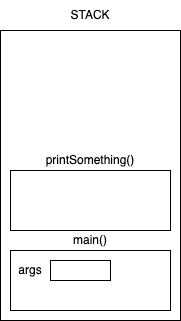

The diagram above was exported from draw.io. Its source (the exported page's mxGraphModel, read from the mxfile embedded in the PNG):
<mxGraphModel dx="831" dy="336" grid="1" gridSize="10" guides="1" tooltips="1" connect="1" arrows="1" fold="1" page="1" pageScale="1" pageWidth="827" pageHeight="1169" math="0" shadow="0">
  <root>
    <mxCell id="0" />
    <mxCell id="1" parent="0" />
    <mxCell id="2" value="" style="rounded=0;whiteSpace=wrap;html=1;" vertex="1" parent="1">
      <mxGeometry x="120" y="90" width="180" height="290" as="geometry" />
    </mxCell>
    <mxCell id="3" value="STACK" style="text;html=1;strokeColor=none;fillColor=none;align=center;verticalAlign=middle;whiteSpace=wrap;rounded=0;" vertex="1" parent="1">
      <mxGeometry x="120" y="60" width="180" height="30" as="geometry" />
    </mxCell>
    <mxCell id="4" value="" style="rounded=0;whiteSpace=wrap;html=1;" vertex="1" parent="1">
      <mxGeometry x="130" y="310" width="160" height="60" as="geometry" />
    </mxCell>
    <mxCell id="5" value="main()" style="text;html=1;strokeColor=none;fillColor=none;align=center;verticalAlign=middle;whiteSpace=wrap;rounded=0;" vertex="1" parent="1">
      <mxGeometry x="130" y="290" width="160" height="20" as="geometry" />
    </mxCell>
    <mxCell id="6" value="args" style="text;html=1;strokeColor=none;fillColor=none;align=center;verticalAlign=middle;whiteSpace=wrap;rounded=0;" vertex="1" parent="1">
      <mxGeometry x="130" y="320" width="40" height="20" as="geometry" />
    </mxCell>
    <mxCell id="7" value="" style="rounded=0;whiteSpace=wrap;html=1;" vertex="1" parent="1">
      <mxGeometry x="170" y="320" width="60" height="20" as="geometry" />
    </mxCell>
    <mxCell id="12" value="printSomething()" style="text;html=1;strokeColor=none;fillColor=none;align=center;verticalAlign=middle;whiteSpace=wrap;rounded=0;" vertex="1" parent="1">
      <mxGeometry x="130" y="210" width="160" height="20" as="geometry" />
    </mxCell>
    <mxCell id="13" value="" style="rounded=0;whiteSpace=wrap;html=1;" vertex="1" parent="1">
      <mxGeometry x="130" y="230" width="160" height="60" as="geometry" />
    </mxCell>
  </root>
</mxGraphModel>